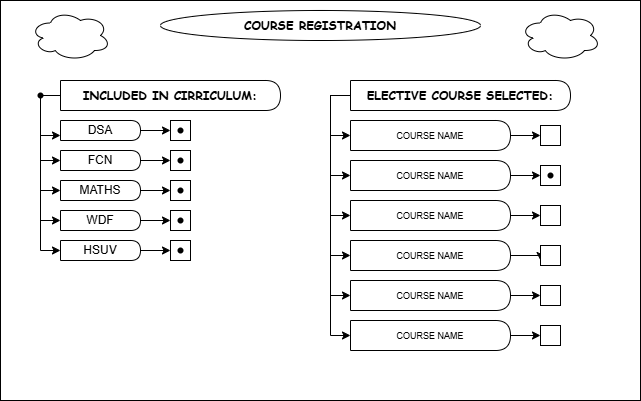

The diagram above was exported from draw.io. Its source (the exported page's mxGraphModel, read from the mxfile embedded in the PNG):
<mxGraphModel dx="774" dy="451" grid="1" gridSize="10" guides="1" tooltips="1" connect="1" arrows="1" fold="1" page="1" pageScale="1" pageWidth="827" pageHeight="1169" math="0" shadow="0">
  <root>
    <mxCell id="0" />
    <mxCell id="1" parent="0" />
    <mxCell id="pPSLIOgD2Ysc8UUGAO6q-2" parent="1" style="rounded=0;whiteSpace=wrap;html=1;" value="" vertex="1">
      <mxGeometry height="400" width="640" x="80" y="40" as="geometry" />
    </mxCell>
    <mxCell id="pPSLIOgD2Ysc8UUGAO6q-5" parent="1" style="ellipse;whiteSpace=wrap;html=1;" value="&lt;b style=&quot;font-family: &amp;quot;Comic Sans MS&amp;quot;;&quot;&gt;COURSE REGISTRATION&lt;/b&gt;" vertex="1">
      <mxGeometry height="30" width="320" x="240" y="50" as="geometry" />
    </mxCell>
    <mxCell id="pPSLIOgD2Ysc8UUGAO6q-6" parent="1" style="ellipse;shape=cloud;whiteSpace=wrap;html=1;" value="" vertex="1">
      <mxGeometry height="50" width="80" x="600" y="50" as="geometry" />
    </mxCell>
    <mxCell id="pPSLIOgD2Ysc8UUGAO6q-7" parent="1" style="ellipse;shape=cloud;whiteSpace=wrap;html=1;" value="" vertex="1">
      <mxGeometry height="50" width="80" x="110" y="50" as="geometry" />
    </mxCell>
    <mxCell id="pPSLIOgD2Ysc8UUGAO6q-10" parent="1" style="shape=waypoint;sketch=0;fillStyle=solid;size=6;pointerEvents=1;points=[];fillColor=none;resizable=0;rotatable=0;perimeter=centerPerimeter;snapToPoint=1;" value="" vertex="1">
      <mxGeometry height="20" width="20" x="110" y="125" as="geometry" />
    </mxCell>
    <mxCell id="pPSLIOgD2Ysc8UUGAO6q-18" edge="1" parent="1" source="pPSLIOgD2Ysc8UUGAO6q-11" style="edgeStyle=orthogonalEdgeStyle;rounded=0;orthogonalLoop=1;jettySize=auto;html=1;exitX=0;exitY=0.5;exitDx=0;exitDy=0;entryX=0;entryY=0.75;entryDx=0;entryDy=0;" target="pPSLIOgD2Ysc8UUGAO6q-13">
      <mxGeometry relative="1" as="geometry" />
    </mxCell>
    <mxCell id="pPSLIOgD2Ysc8UUGAO6q-19" edge="1" parent="1" source="pPSLIOgD2Ysc8UUGAO6q-11" style="edgeStyle=orthogonalEdgeStyle;rounded=0;orthogonalLoop=1;jettySize=auto;html=1;exitX=0;exitY=0.5;exitDx=0;exitDy=0;entryX=0;entryY=0.5;entryDx=0;entryDy=0;" target="pPSLIOgD2Ysc8UUGAO6q-15">
      <mxGeometry relative="1" as="geometry" />
    </mxCell>
    <mxCell id="pPSLIOgD2Ysc8UUGAO6q-20" edge="1" parent="1" source="pPSLIOgD2Ysc8UUGAO6q-11" style="edgeStyle=orthogonalEdgeStyle;rounded=0;orthogonalLoop=1;jettySize=auto;html=1;exitX=0;exitY=0.5;exitDx=0;exitDy=0;entryX=0;entryY=0.5;entryDx=0;entryDy=0;" target="pPSLIOgD2Ysc8UUGAO6q-14">
      <mxGeometry relative="1" as="geometry" />
    </mxCell>
    <mxCell id="pPSLIOgD2Ysc8UUGAO6q-21" edge="1" parent="1" source="pPSLIOgD2Ysc8UUGAO6q-11" style="edgeStyle=orthogonalEdgeStyle;rounded=0;orthogonalLoop=1;jettySize=auto;html=1;exitX=0;exitY=0.5;exitDx=0;exitDy=0;entryX=0;entryY=0.5;entryDx=0;entryDy=0;" target="pPSLIOgD2Ysc8UUGAO6q-17">
      <mxGeometry relative="1" as="geometry" />
    </mxCell>
    <mxCell id="pPSLIOgD2Ysc8UUGAO6q-22" edge="1" parent="1" source="pPSLIOgD2Ysc8UUGAO6q-11" style="edgeStyle=orthogonalEdgeStyle;rounded=0;orthogonalLoop=1;jettySize=auto;html=1;exitX=0;exitY=0.5;exitDx=0;exitDy=0;entryX=0;entryY=0.5;entryDx=0;entryDy=0;" target="pPSLIOgD2Ysc8UUGAO6q-16">
      <mxGeometry relative="1" as="geometry" />
    </mxCell>
    <mxCell id="pPSLIOgD2Ysc8UUGAO6q-11" parent="1" style="shape=delay;whiteSpace=wrap;html=1;" value="&lt;b&gt;&lt;font face=&quot;Comic Sans MS&quot;&gt;INCLUDED IN CIRRICULUM:&lt;/font&gt;&lt;/b&gt;" vertex="1">
      <mxGeometry height="30" width="220" x="140" y="120" as="geometry" />
    </mxCell>
    <mxCell id="pPSLIOgD2Ysc8UUGAO6q-13" parent="1" style="shape=delay;whiteSpace=wrap;html=1;" value="DSA" vertex="1">
      <mxGeometry height="20" width="80" x="140" y="160" as="geometry" />
    </mxCell>
    <mxCell id="pPSLIOgD2Ysc8UUGAO6q-14" parent="1" style="shape=delay;whiteSpace=wrap;html=1;" value="MATHS" vertex="1">
      <mxGeometry height="20" width="80" x="140" y="220" as="geometry" />
    </mxCell>
    <mxCell id="pPSLIOgD2Ysc8UUGAO6q-15" parent="1" style="shape=delay;whiteSpace=wrap;html=1;" value="FCN" vertex="1">
      <mxGeometry height="20" width="80" x="140" y="190" as="geometry" />
    </mxCell>
    <mxCell id="pPSLIOgD2Ysc8UUGAO6q-16" parent="1" style="shape=delay;whiteSpace=wrap;html=1;" value="HSUV" vertex="1">
      <mxGeometry height="20" width="80" x="140" y="280" as="geometry" />
    </mxCell>
    <mxCell id="pPSLIOgD2Ysc8UUGAO6q-17" parent="1" style="shape=delay;whiteSpace=wrap;html=1;" value="WDF" vertex="1">
      <mxGeometry height="20" width="80" x="140" y="250" as="geometry" />
    </mxCell>
    <mxCell id="pPSLIOgD2Ysc8UUGAO6q-23" parent="1" style="whiteSpace=wrap;html=1;aspect=fixed;" value="" vertex="1">
      <mxGeometry height="20" width="20" x="250" y="160" as="geometry" />
    </mxCell>
    <mxCell id="pPSLIOgD2Ysc8UUGAO6q-24" parent="1" style="whiteSpace=wrap;html=1;aspect=fixed;" value="" vertex="1">
      <mxGeometry height="20" width="20" x="250" y="190" as="geometry" />
    </mxCell>
    <mxCell id="pPSLIOgD2Ysc8UUGAO6q-25" parent="1" style="whiteSpace=wrap;html=1;aspect=fixed;" value="" vertex="1">
      <mxGeometry height="20" width="20" x="250" y="220" as="geometry" />
    </mxCell>
    <mxCell id="pPSLIOgD2Ysc8UUGAO6q-26" parent="1" style="whiteSpace=wrap;html=1;aspect=fixed;" value="" vertex="1">
      <mxGeometry height="20" width="20" x="250" y="280" as="geometry" />
    </mxCell>
    <mxCell id="pPSLIOgD2Ysc8UUGAO6q-27" parent="1" style="whiteSpace=wrap;html=1;aspect=fixed;" value="" vertex="1">
      <mxGeometry height="20" width="20" x="250" y="250" as="geometry" />
    </mxCell>
    <mxCell id="pPSLIOgD2Ysc8UUGAO6q-28" edge="1" parent="1" source="pPSLIOgD2Ysc8UUGAO6q-25" style="edgeStyle=orthogonalEdgeStyle;rounded=0;orthogonalLoop=1;jettySize=auto;html=1;innerLoopWaypoints=1;exitX=0.5;exitY=1;exitDx=0;exitDy=0;" target="pPSLIOgD2Ysc8UUGAO6q-25">
      <mxGeometry relative="1" as="geometry" />
    </mxCell>
    <mxCell id="pPSLIOgD2Ysc8UUGAO6q-36" edge="1" parent="1" source="pPSLIOgD2Ysc8UUGAO6q-34" style="edgeStyle=orthogonalEdgeStyle;rounded=0;orthogonalLoop=1;jettySize=auto;html=1;exitX=0;exitY=0.5;exitDx=0;exitDy=0;entryX=0;entryY=0.5;entryDx=0;entryDy=0;" target="pPSLIOgD2Ysc8UUGAO6q-35">
      <mxGeometry relative="1" as="geometry" />
    </mxCell>
    <mxCell id="pPSLIOgD2Ysc8UUGAO6q-45" edge="1" parent="1" source="pPSLIOgD2Ysc8UUGAO6q-34" style="edgeStyle=orthogonalEdgeStyle;rounded=0;orthogonalLoop=1;jettySize=auto;html=1;exitX=0;exitY=0.5;exitDx=0;exitDy=0;entryX=0;entryY=0.5;entryDx=0;entryDy=0;" target="pPSLIOgD2Ysc8UUGAO6q-43">
      <mxGeometry relative="1" as="geometry" />
    </mxCell>
    <mxCell id="pPSLIOgD2Ysc8UUGAO6q-46" edge="1" parent="1" source="pPSLIOgD2Ysc8UUGAO6q-34" style="edgeStyle=orthogonalEdgeStyle;rounded=0;orthogonalLoop=1;jettySize=auto;html=1;exitX=0;exitY=0.5;exitDx=0;exitDy=0;entryX=0;entryY=0.5;entryDx=0;entryDy=0;" target="pPSLIOgD2Ysc8UUGAO6q-41">
      <mxGeometry relative="1" as="geometry" />
    </mxCell>
    <mxCell id="pPSLIOgD2Ysc8UUGAO6q-47" edge="1" parent="1" source="pPSLIOgD2Ysc8UUGAO6q-34" style="edgeStyle=orthogonalEdgeStyle;rounded=0;orthogonalLoop=1;jettySize=auto;html=1;exitX=0;exitY=0.5;exitDx=0;exitDy=0;entryX=0;entryY=0.5;entryDx=0;entryDy=0;" target="pPSLIOgD2Ysc8UUGAO6q-42">
      <mxGeometry relative="1" as="geometry" />
    </mxCell>
    <mxCell id="pPSLIOgD2Ysc8UUGAO6q-48" edge="1" parent="1" source="pPSLIOgD2Ysc8UUGAO6q-34" style="edgeStyle=orthogonalEdgeStyle;rounded=0;orthogonalLoop=1;jettySize=auto;html=1;exitX=0;exitY=0.5;exitDx=0;exitDy=0;entryX=0;entryY=0.5;entryDx=0;entryDy=0;" target="pPSLIOgD2Ysc8UUGAO6q-44">
      <mxGeometry relative="1" as="geometry" />
    </mxCell>
    <mxCell id="pPSLIOgD2Ysc8UUGAO6q-49" edge="1" parent="1" source="pPSLIOgD2Ysc8UUGAO6q-34" style="edgeStyle=orthogonalEdgeStyle;rounded=0;orthogonalLoop=1;jettySize=auto;html=1;exitX=0;exitY=0.5;exitDx=0;exitDy=0;entryX=0;entryY=0.5;entryDx=0;entryDy=0;" target="pPSLIOgD2Ysc8UUGAO6q-40">
      <mxGeometry relative="1" as="geometry" />
    </mxCell>
    <mxCell id="pPSLIOgD2Ysc8UUGAO6q-34" parent="1" style="shape=delay;whiteSpace=wrap;html=1;align=center;" value="&lt;b&gt;&lt;font face=&quot;Comic Sans MS&quot;&gt;ELECTIVE COURSE SELECTED:&lt;/font&gt;&lt;/b&gt;" vertex="1">
      <mxGeometry height="30" width="220" x="430" y="120" as="geometry" />
    </mxCell>
    <mxCell id="pPSLIOgD2Ysc8UUGAO6q-35" parent="1" style="shape=delay;whiteSpace=wrap;html=1;" value="&lt;font style=&quot;font-size: 9px;&quot;&gt;COURSE NAME&lt;/font&gt;" vertex="1">
      <mxGeometry height="30" width="160" x="430" y="160" as="geometry" />
    </mxCell>
    <mxCell id="pPSLIOgD2Ysc8UUGAO6q-38" parent="1" style="whiteSpace=wrap;html=1;aspect=fixed;" value="" vertex="1">
      <mxGeometry height="20" width="20" x="620" y="165" as="geometry" />
    </mxCell>
    <mxCell id="pPSLIOgD2Ysc8UUGAO6q-75" edge="1" parent="1" source="pPSLIOgD2Ysc8UUGAO6q-40" style="edgeStyle=orthogonalEdgeStyle;rounded=0;orthogonalLoop=1;jettySize=auto;html=1;exitX=1;exitY=0.5;exitDx=0;exitDy=0;entryX=0;entryY=0.5;entryDx=0;entryDy=0;" target="pPSLIOgD2Ysc8UUGAO6q-65">
      <mxGeometry relative="1" as="geometry" />
    </mxCell>
    <mxCell id="pPSLIOgD2Ysc8UUGAO6q-40" parent="1" style="shape=delay;whiteSpace=wrap;html=1;" value="&lt;font style=&quot;font-size: 9px;&quot;&gt;COURSE NAME&lt;/font&gt;" vertex="1">
      <mxGeometry height="30" width="160" x="430" y="360" as="geometry" />
    </mxCell>
    <mxCell id="pPSLIOgD2Ysc8UUGAO6q-70" edge="1" parent="1" source="pPSLIOgD2Ysc8UUGAO6q-41" style="edgeStyle=orthogonalEdgeStyle;rounded=0;orthogonalLoop=1;jettySize=auto;html=1;exitX=1;exitY=0.5;exitDx=0;exitDy=0;entryX=0;entryY=0.5;entryDx=0;entryDy=0;" target="pPSLIOgD2Ysc8UUGAO6q-67">
      <mxGeometry relative="1" as="geometry" />
    </mxCell>
    <mxCell id="pPSLIOgD2Ysc8UUGAO6q-41" parent="1" style="shape=delay;whiteSpace=wrap;html=1;" value="&lt;font style=&quot;font-size: 9px;&quot;&gt;COURSE NAME&lt;/font&gt;" vertex="1">
      <mxGeometry height="30" width="160" x="430" y="240" as="geometry" />
    </mxCell>
    <mxCell id="pPSLIOgD2Ysc8UUGAO6q-69" edge="1" parent="1" source="pPSLIOgD2Ysc8UUGAO6q-43" style="edgeStyle=orthogonalEdgeStyle;rounded=0;orthogonalLoop=1;jettySize=auto;html=1;exitX=1;exitY=0.5;exitDx=0;exitDy=0;entryX=0;entryY=0.5;entryDx=0;entryDy=0;" target="pPSLIOgD2Ysc8UUGAO6q-63">
      <mxGeometry relative="1" as="geometry" />
    </mxCell>
    <mxCell id="pPSLIOgD2Ysc8UUGAO6q-43" parent="1" style="shape=delay;whiteSpace=wrap;html=1;" value="&lt;font style=&quot;font-size: 9px;&quot;&gt;COURSE NAME&lt;/font&gt;" vertex="1">
      <mxGeometry height="30" width="160" x="430" y="200" as="geometry" />
    </mxCell>
    <mxCell id="pPSLIOgD2Ysc8UUGAO6q-74" edge="1" parent="1" source="pPSLIOgD2Ysc8UUGAO6q-44" style="edgeStyle=orthogonalEdgeStyle;rounded=0;orthogonalLoop=1;jettySize=auto;html=1;exitX=1;exitY=0.5;exitDx=0;exitDy=0;entryX=0;entryY=0.5;entryDx=0;entryDy=0;" target="pPSLIOgD2Ysc8UUGAO6q-64">
      <mxGeometry relative="1" as="geometry" />
    </mxCell>
    <mxCell id="pPSLIOgD2Ysc8UUGAO6q-44" parent="1" style="shape=delay;whiteSpace=wrap;html=1;" value="&lt;font style=&quot;font-size: 9px;&quot;&gt;COURSE NAME&lt;/font&gt;" vertex="1">
      <mxGeometry height="30" width="160" x="430" y="320" as="geometry" />
    </mxCell>
    <mxCell id="pPSLIOgD2Ysc8UUGAO6q-73" edge="1" parent="1" source="pPSLIOgD2Ysc8UUGAO6q-42" style="edgeStyle=orthogonalEdgeStyle;rounded=0;orthogonalLoop=1;jettySize=auto;html=1;exitX=1;exitY=0.5;exitDx=0;exitDy=0;entryX=0;entryY=0.75;entryDx=0;entryDy=0;" target="pPSLIOgD2Ysc8UUGAO6q-66">
      <mxGeometry relative="1" as="geometry" />
    </mxCell>
    <mxCell id="pPSLIOgD2Ysc8UUGAO6q-42" parent="1" style="shape=delay;whiteSpace=wrap;html=1;" value="&lt;font style=&quot;font-size: 9px;&quot;&gt;COURSE NAME&lt;/font&gt;" vertex="1">
      <mxGeometry height="30" width="160" x="430" y="280" as="geometry" />
    </mxCell>
    <mxCell id="pPSLIOgD2Ysc8UUGAO6q-50" edge="1" parent="1" source="pPSLIOgD2Ysc8UUGAO6q-13" style="edgeStyle=orthogonalEdgeStyle;rounded=0;orthogonalLoop=1;jettySize=auto;html=1;exitX=1;exitY=0.5;exitDx=0;exitDy=0;entryX=0.067;entryY=0.7;entryDx=0;entryDy=0;entryPerimeter=0;">
      <mxGeometry relative="1" as="geometry">
        <mxPoint x="250" y="170" as="targetPoint" />
      </mxGeometry>
    </mxCell>
    <mxCell id="pPSLIOgD2Ysc8UUGAO6q-51" edge="1" parent="1" source="pPSLIOgD2Ysc8UUGAO6q-15" style="edgeStyle=orthogonalEdgeStyle;rounded=0;orthogonalLoop=1;jettySize=auto;html=1;exitX=1;exitY=0.5;exitDx=0;exitDy=0;entryX=0.2;entryY=0.567;entryDx=0;entryDy=0;entryPerimeter=0;">
      <mxGeometry relative="1" as="geometry">
        <mxPoint x="250" y="200" as="targetPoint" />
      </mxGeometry>
    </mxCell>
    <mxCell id="pPSLIOgD2Ysc8UUGAO6q-52" edge="1" parent="1" source="pPSLIOgD2Ysc8UUGAO6q-14" style="edgeStyle=orthogonalEdgeStyle;rounded=0;orthogonalLoop=1;jettySize=auto;html=1;exitX=1;exitY=0.5;exitDx=0;exitDy=0;entryX=0.033;entryY=0.8;entryDx=0;entryDy=0;entryPerimeter=0;">
      <mxGeometry relative="1" as="geometry">
        <mxPoint x="250" y="230" as="targetPoint" />
      </mxGeometry>
    </mxCell>
    <mxCell id="pPSLIOgD2Ysc8UUGAO6q-53" edge="1" parent="1" source="pPSLIOgD2Ysc8UUGAO6q-17" style="edgeStyle=orthogonalEdgeStyle;rounded=0;orthogonalLoop=1;jettySize=auto;html=1;exitX=1;exitY=0.5;exitDx=0;exitDy=0;entryX=0.1;entryY=0.7;entryDx=0;entryDy=0;entryPerimeter=0;">
      <mxGeometry relative="1" as="geometry">
        <mxPoint x="250" y="260" as="targetPoint" />
      </mxGeometry>
    </mxCell>
    <mxCell id="pPSLIOgD2Ysc8UUGAO6q-54" edge="1" parent="1" source="pPSLIOgD2Ysc8UUGAO6q-16" style="edgeStyle=orthogonalEdgeStyle;rounded=0;orthogonalLoop=1;jettySize=auto;html=1;exitX=1;exitY=0.5;exitDx=0;exitDy=0;entryX=-0.1;entryY=0.5;entryDx=0;entryDy=0;entryPerimeter=0;">
      <mxGeometry relative="1" as="geometry">
        <mxPoint x="250" y="290" as="targetPoint" />
      </mxGeometry>
    </mxCell>
    <mxCell id="pPSLIOgD2Ysc8UUGAO6q-55" edge="1" parent="1" source="pPSLIOgD2Ysc8UUGAO6q-35" style="edgeStyle=orthogonalEdgeStyle;rounded=0;orthogonalLoop=1;jettySize=auto;html=1;exitX=1;exitY=0.5;exitDx=0;exitDy=0;entryX=-0.033;entryY=0.55;entryDx=0;entryDy=0;entryPerimeter=0;">
      <mxGeometry relative="1" as="geometry">
        <mxPoint x="620" y="175" as="targetPoint" />
      </mxGeometry>
    </mxCell>
    <mxCell id="pPSLIOgD2Ysc8UUGAO6q-58" parent="1" style="shape=waypoint;sketch=0;fillStyle=solid;size=6;pointerEvents=1;points=[];fillColor=none;resizable=0;rotatable=0;perimeter=centerPerimeter;snapToPoint=1;" value="" vertex="1">
      <mxGeometry height="20" width="20" x="250" y="160" as="geometry" />
    </mxCell>
    <mxCell id="pPSLIOgD2Ysc8UUGAO6q-59" parent="1" style="shape=waypoint;sketch=0;fillStyle=solid;size=6;pointerEvents=1;points=[];fillColor=none;resizable=0;rotatable=0;perimeter=centerPerimeter;snapToPoint=1;" value="" vertex="1">
      <mxGeometry height="20" width="20" x="250" y="190" as="geometry" />
    </mxCell>
    <mxCell id="pPSLIOgD2Ysc8UUGAO6q-60" parent="1" style="shape=waypoint;sketch=0;fillStyle=solid;size=6;pointerEvents=1;points=[];fillColor=none;resizable=0;rotatable=0;perimeter=centerPerimeter;snapToPoint=1;" value="" vertex="1">
      <mxGeometry height="20" width="20" x="250" y="220" as="geometry" />
    </mxCell>
    <mxCell id="pPSLIOgD2Ysc8UUGAO6q-61" parent="1" style="shape=waypoint;sketch=0;fillStyle=solid;size=6;pointerEvents=1;points=[];fillColor=none;resizable=0;rotatable=0;perimeter=centerPerimeter;snapToPoint=1;" value="" vertex="1">
      <mxGeometry height="20" width="20" x="250" y="250" as="geometry" />
    </mxCell>
    <mxCell id="pPSLIOgD2Ysc8UUGAO6q-62" parent="1" style="shape=waypoint;sketch=0;fillStyle=solid;size=6;pointerEvents=1;points=[];fillColor=none;resizable=0;rotatable=0;perimeter=centerPerimeter;snapToPoint=1;" value="" vertex="1">
      <mxGeometry height="20" width="20" x="250" y="280" as="geometry" />
    </mxCell>
    <mxCell id="pPSLIOgD2Ysc8UUGAO6q-63" parent="1" style="whiteSpace=wrap;html=1;aspect=fixed;" value="" vertex="1">
      <mxGeometry height="20" width="20" x="620" y="205" as="geometry" />
    </mxCell>
    <mxCell id="pPSLIOgD2Ysc8UUGAO6q-64" parent="1" style="whiteSpace=wrap;html=1;aspect=fixed;" value="" vertex="1">
      <mxGeometry height="20" width="20" x="620" y="325" as="geometry" />
    </mxCell>
    <mxCell id="pPSLIOgD2Ysc8UUGAO6q-65" parent="1" style="whiteSpace=wrap;html=1;aspect=fixed;" value="" vertex="1">
      <mxGeometry height="20" width="20" x="620" y="365" as="geometry" />
    </mxCell>
    <mxCell id="pPSLIOgD2Ysc8UUGAO6q-66" parent="1" style="whiteSpace=wrap;html=1;aspect=fixed;" value="" vertex="1">
      <mxGeometry height="20" width="20" x="620" y="285" as="geometry" />
    </mxCell>
    <mxCell id="pPSLIOgD2Ysc8UUGAO6q-67" parent="1" style="whiteSpace=wrap;html=1;aspect=fixed;" value="" vertex="1">
      <mxGeometry height="20" width="20" x="620" y="245" as="geometry" />
    </mxCell>
    <mxCell id="pPSLIOgD2Ysc8UUGAO6q-76" parent="1" style="shape=waypoint;sketch=0;fillStyle=solid;size=6;pointerEvents=1;points=[];fillColor=none;resizable=0;rotatable=0;perimeter=centerPerimeter;snapToPoint=1;" value="" vertex="1">
      <mxGeometry height="20" width="20" x="620" y="205" as="geometry" />
    </mxCell>
  </root>
</mxGraphModel>